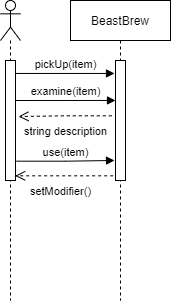

The diagram above was exported from draw.io. Its source (the exported page's mxGraphModel, read from the mxfile embedded in the PNG):
<mxGraphModel dx="1102" dy="905" grid="1" gridSize="10" guides="1" tooltips="1" connect="1" arrows="1" fold="1" page="1" pageScale="1" pageWidth="850" pageHeight="1100" math="0" shadow="0">
  <root>
    <mxCell id="0" />
    <mxCell id="1" parent="0" />
    <mxCell id="3nuBFxr9cyL0pnOWT2aG-5" value="BeastBrew" style="shape=umlLifeline;perimeter=lifelinePerimeter;container=1;collapsible=0;recursiveResize=0;rounded=0;shadow=0;strokeWidth=1;" parent="1" vertex="1">
      <mxGeometry x="380" y="140" width="100" height="300" as="geometry" />
    </mxCell>
    <mxCell id="AxRFdmCDfolGyluNrb3O-4" value="" style="html=1;points=[];perimeter=orthogonalPerimeter;" parent="3nuBFxr9cyL0pnOWT2aG-5" vertex="1">
      <mxGeometry x="45" y="60" width="10" height="120" as="geometry" />
    </mxCell>
    <mxCell id="C1W1nZOsw8cdw9kSNazU-4" value="examine(item)" style="html=1;verticalAlign=bottom;endArrow=block;rounded=0;edgeStyle=orthogonalEdgeStyle;entryX=0;entryY=0.333;entryDx=0;entryDy=0;entryPerimeter=0;" parent="3nuBFxr9cyL0pnOWT2aG-5" target="AxRFdmCDfolGyluNrb3O-4" edge="1">
      <mxGeometry width="80" relative="1" as="geometry">
        <mxPoint x="-55" y="100" as="sourcePoint" />
        <mxPoint x="40" y="100" as="targetPoint" />
      </mxGeometry>
    </mxCell>
    <mxCell id="AxRFdmCDfolGyluNrb3O-1" value="" style="shape=umlLifeline;participant=umlActor;perimeter=lifelinePerimeter;whiteSpace=wrap;html=1;container=1;collapsible=0;recursiveResize=0;verticalAlign=top;spacingTop=36;outlineConnect=0;" parent="1" vertex="1">
      <mxGeometry x="310" y="140" width="20" height="300" as="geometry" />
    </mxCell>
    <mxCell id="AxRFdmCDfolGyluNrb3O-2" value="" style="html=1;points=[];perimeter=orthogonalPerimeter;" parent="AxRFdmCDfolGyluNrb3O-1" vertex="1">
      <mxGeometry x="5" y="60" width="10" height="120" as="geometry" />
    </mxCell>
    <mxCell id="C1W1nZOsw8cdw9kSNazU-1" value="pickUp(item)" style="html=1;verticalAlign=bottom;endArrow=block;rounded=0;edgeStyle=orthogonalEdgeStyle;entryX=-0.1;entryY=0.108;entryDx=0;entryDy=0;entryPerimeter=0;exitX=1;exitY=0.108;exitDx=0;exitDy=0;exitPerimeter=0;" parent="1" source="AxRFdmCDfolGyluNrb3O-2" target="AxRFdmCDfolGyluNrb3O-4" edge="1">
      <mxGeometry width="80" relative="1" as="geometry">
        <mxPoint x="380" y="430" as="sourcePoint" />
        <mxPoint x="460" y="430" as="targetPoint" />
      </mxGeometry>
    </mxCell>
    <mxCell id="C1W1nZOsw8cdw9kSNazU-5" value="string description" style="html=1;verticalAlign=bottom;endArrow=open;dashed=1;endSize=8;rounded=0;edgeStyle=orthogonalEdgeStyle;exitX=-0.367;exitY=0.461;exitDx=0;exitDy=0;exitPerimeter=0;entryX=1.3;entryY=0.467;entryDx=0;entryDy=0;entryPerimeter=0;" parent="1" source="AxRFdmCDfolGyluNrb3O-4" target="AxRFdmCDfolGyluNrb3O-2" edge="1">
      <mxGeometry x="0.0011" y="24" relative="1" as="geometry">
        <mxPoint x="470" y="300" as="sourcePoint" />
        <mxPoint x="390" y="300" as="targetPoint" />
        <mxPoint as="offset" />
      </mxGeometry>
    </mxCell>
    <mxCell id="C1W1nZOsw8cdw9kSNazU-6" value="use(item)" style="html=1;verticalAlign=bottom;endArrow=block;rounded=0;edgeStyle=orthogonalEdgeStyle;entryX=-0.1;entryY=0.833;entryDx=0;entryDy=0;entryPerimeter=0;exitX=1.1;exitY=0.839;exitDx=0;exitDy=0;exitPerimeter=0;" parent="1" source="AxRFdmCDfolGyluNrb3O-2" target="AxRFdmCDfolGyluNrb3O-4" edge="1">
      <mxGeometry width="80" relative="1" as="geometry">
        <mxPoint x="340" y="300" as="sourcePoint" />
        <mxPoint x="410" y="300" as="targetPoint" />
      </mxGeometry>
    </mxCell>
    <mxCell id="C1W1nZOsw8cdw9kSNazU-7" value="setModifier()" style="html=1;verticalAlign=bottom;endArrow=open;dashed=1;endSize=8;rounded=0;edgeStyle=orthogonalEdgeStyle;exitX=-0.233;exitY=0.961;exitDx=0;exitDy=0;exitPerimeter=0;entryX=0.967;entryY=0.961;entryDx=0;entryDy=0;entryPerimeter=0;" parent="1" source="AxRFdmCDfolGyluNrb3O-4" target="AxRFdmCDfolGyluNrb3O-2" edge="1">
      <mxGeometry x="0.0749" y="25" relative="1" as="geometry">
        <mxPoint x="470" y="300" as="sourcePoint" />
        <mxPoint x="390" y="300" as="targetPoint" />
        <mxPoint as="offset" />
      </mxGeometry>
    </mxCell>
  </root>
</mxGraphModel>